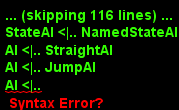

The diagram above was rendered by PlantUML. Its source (embedded in the PNG):
@startuml AIExtend

package under {
    package extend {
        package ex_stage {
            package ex_ai {
                class NamedStateAI {
                    #state : State
                    #stateName : string
                    #nameStates : Dictionary<string, State>
                    +init() <<override>>
                    +getState() <<override>>
                    +getStateID() <<override>>
                    +changeState(id) <<override>>
                }
                class StraightAI {
                    +constructor(mvx,px)
                    #maxVelocityX : number
                    #walkPower : number
                    +apply(dt) : boolean <<override>>
                }
                class JumpAI {
                    +constructor(jumpPower)
                    #jumpPower : number
                    #onGroundCount : number
                    #jumpedCount : number
                    +apply(dt) : boolean <<override>>
                }
                class EnemyAI {
                    +constructor(baseAI)
                    #baseAI : AI
                    #preDireciontX : number
                    #preDireciontY : number
                    +setEntity(entity) <<override>>
                    +init() <<override>>
                    +update(dt) <<override>>
                    +apply(dt) : boolean <<override>>
                }
                package ex_attack {
                    class AttackObjectAI {
                        +constructor(actor)
                        #actor : Entity
                        #preActorX : number
                        #preActorY : number
                        +apply(dt) : boolean <<override>>
                    }
                }

                package ex_state {
                    abstract BaseState {
                        +init() <<override>>
                    }
                    class NoneState {
                        +apply(dt) : boolean <<override>>
                    }
                }
            }
        }
    }
}

package under {
    package base {
        package resource {
            package image {
                abstract NamedAnimation
            }
        }
        package stage {
            package ai {
                abstract AI
                abstract StateAI
                abstract State
            }
            package entity {
                abstract Entity
                abstract AutonomyEntity
                package interface {
                    interface IDamagable
                    interface IPlayable
                }
            }
            package physics {
                package collider {
                    abstract Collider
                    abstract CollisionData
                }
                package body {
                    abstract RigidBody
                }
                package Material {
                    abstract Material
                }
            }
        }
    }
}

AutonomyEntity <.. StraightAI : Get and set
RigidBody <.. StraightAI : Enforce
Material <.. StraightAI : Get
AutonomyEntity <.. JumpAI : Get
RigidBody <.. JumpAI : Enforce
Material <.. JumpAI : Get
AutonomyEntity <.. EnemyAI : Get
Collider <.. EnemyAI : Get
CollisionData <.. EnemyAI : Get
IDamagable <.. EnemyAI : Damage

NamedAnimation <.. BaseState : Set name

AutonomyEntity <.. AttackObjectAI : Move
Collider <.. AttackObjectAI : Get
CollisionData <.. AttackObjectAI : Get
IDamagable <.. AttackObjectAI : Damage

StateAI <|.. NamedStateAI
AI <|.. StraightAI
AI <|.. JumpAI
AI <|..
 EnemyAI

State <|.. BaseState
State <|.. NoneState

@enduml